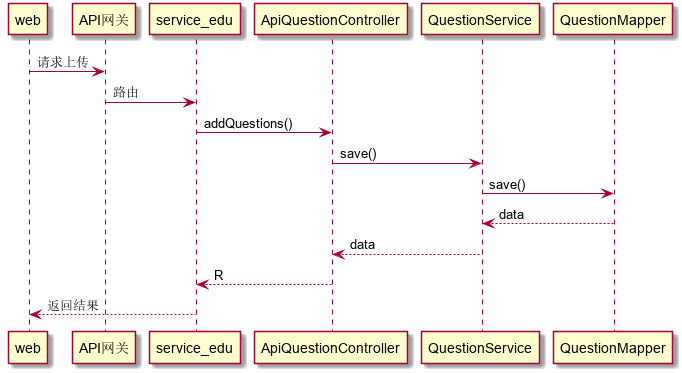

The diagram above was rendered by PlantUML. Its source (embedded in the PNG):
@startuml
web -> API网关: 请求上传
API网关 -> service_edu: 路由
service_edu->ApiQuestionController:addQuestions()
ApiQuestionController->QuestionService:save()
QuestionService->QuestionMapper:save()
QuestionMapper-->QuestionService:data
QuestionService-->ApiQuestionController:data
ApiQuestionController-->service_edu:R
service_edu-->web:返回结果
@enduml